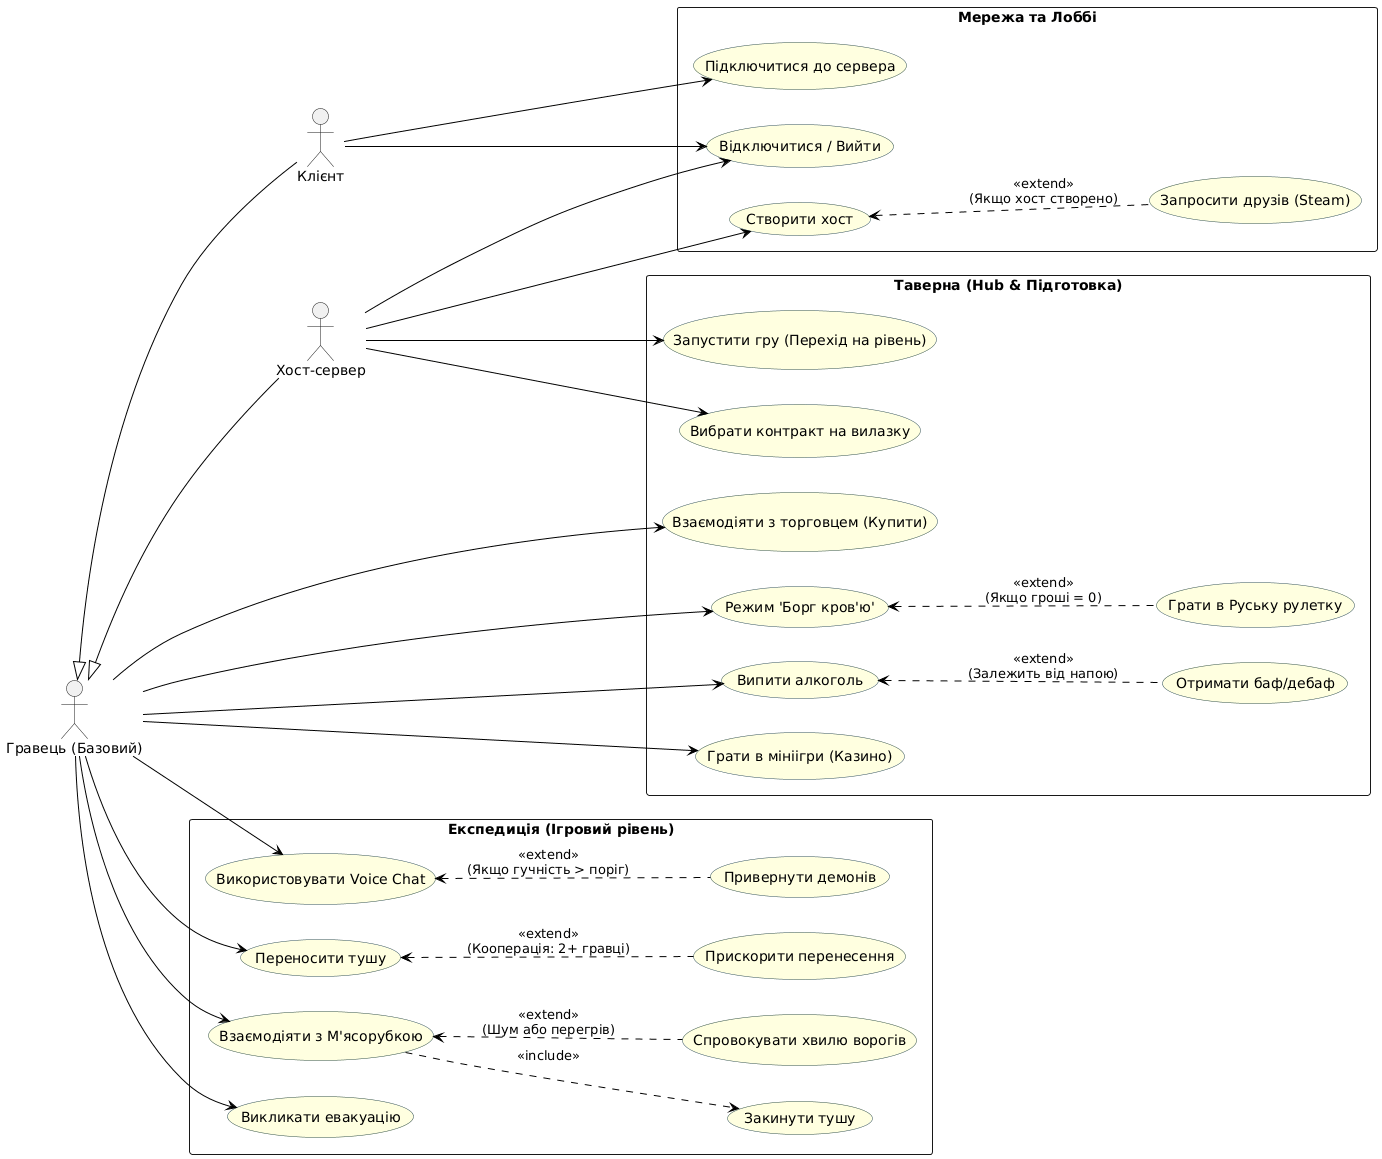

The diagram above was rendered by PlantUML. Its source (embedded in the PNG):
@startuml
left to right direction
skinparam packageStyle rectangle
skinparam usecase {
    BackgroundColor LightYellow
    BorderColor DarkSlateGray
    ArrowColor Black
}

' --- Актори ---
actor "Гравець (Базовий)" as Player
actor "Хост-сервер" as Host
actor "Клієнт" as Client

' Наслідування: Хост і Клієнт є Гравцями і можуть робити все, що робить базовий Гравець
Host -up-|> Player
Client -up-|> Player

' --- Фаза 1: Мережа та Лоббі ---
package "Мережа та Лоббі" {
    usecase "Створити хост" as UC_CreateHost
    usecase "Запросити друзів (Steam)" as UC_Invite
    usecase "Підключитися до сервера" as UC_Connect
    usecase "Відключитися / Вийти" as UC_Disconnect
}

Host --> UC_CreateHost
UC_CreateHost <.. UC_Invite : <<extend>>\n(Якщо хост створено)
Client --> UC_Connect
Host --> UC_Disconnect
Client --> UC_Disconnect

' --- Фаза 2: Таверна (Social Hub) ---
package "Таверна (Hub & Підготовка)" {
    usecase "Взаємодіяти з торговцем (Купити)" as UC_Buy
    usecase "Випити алкоголь" as UC_Drink
    usecase "Отримати баф/дебаф" as UC_Buff
    usecase "Грати в мініігри (Казино)" as UC_Casino
    usecase "Вибрати контракт на вилазку" as UC_Contract
    usecase "Запустити гру (Перехід на рівень)" as UC_Start
    usecase "Режим 'Борг кров'ю'" as UC_Debt
    usecase "Грати в Руську рулетку" as UC_Roulette
}

Player --> UC_Buy
Player --> UC_Drink
UC_Drink <.. UC_Buff : <<extend>>\n(Залежить від напою)
Player --> UC_Casino

' Специфічні права Хоста
Host --> UC_Contract
Host --> UC_Start

' Системна подія після рейду
Player --> UC_Debt
UC_Debt <.. UC_Roulette : <<extend>>\n(Якщо гроші = 0)

' --- Фаза 3: Експедиція (Ігровий рівень) ---
package "Експедиція (Ігровий рівень)" {
    usecase "Використовувати Voice Chat" as UC_Voice
    usecase "Привернути демонів" as UC_Attract
    usecase "Переносити тушу" as UC_Carry
    usecase "Прискорити перенесення" as UC_CarryFast
    usecase "Взаємодіяти з М'ясорубкою" as UC_Grinder
    usecase "Закинути тушу" as UC_ThrowMeat
    usecase "Спровокувати хвилю ворогів" as UC_GrinderWave
    usecase "Викликати евакуацію" as UC_Evac
}

Player --> UC_Voice
UC_Voice <.. UC_Attract : <<extend>>\n(Якщо гучність > поріг)

Player --> UC_Carry
UC_Carry <.. UC_CarryFast : <<extend>>\n(Кооперація: 2+ гравці)

Player --> UC_Grinder
UC_Grinder ..> UC_ThrowMeat : <<include>>
UC_Grinder <.. UC_GrinderWave : <<extend>>\n(Шум або перегрів)

Player --> UC_Evac
@enduml